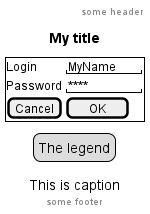

The diagram above was rendered by PlantUML. Its source (embedded in the PNG):
@startsalt
title My title
header some header
footer some footer
caption This is caption
legend
The legend
end legend

{+
  Login    | "MyName   "
  Password | "****     "
  [Cancel] | [  OK   ]
}

@endsalt